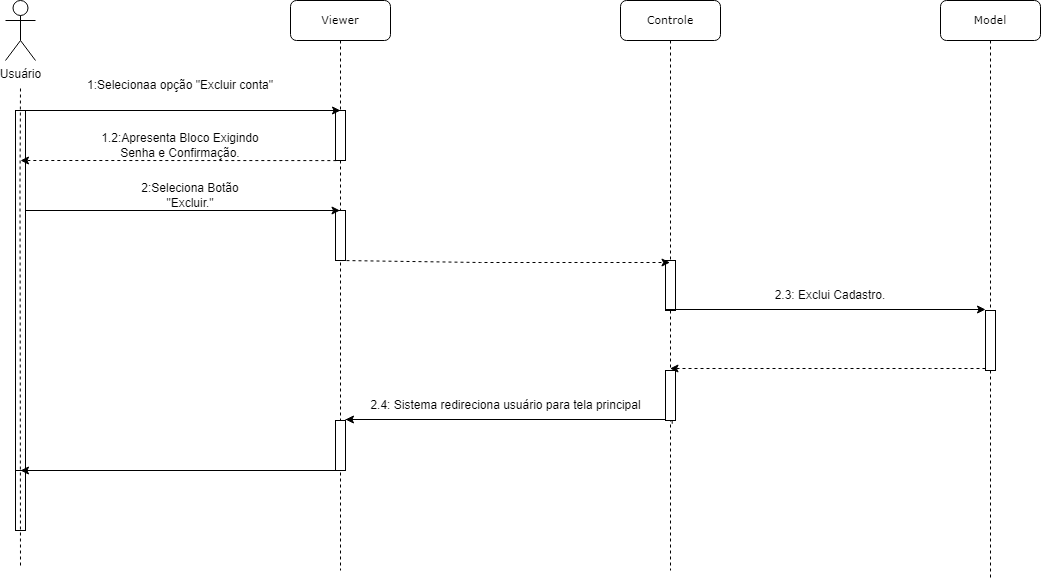

The diagram above was exported from draw.io. Its source (the exported page's mxGraphModel, read from the mxfile embedded in the PNG):
<mxGraphModel dx="1393" dy="797" grid="1" gridSize="10" guides="1" tooltips="1" connect="1" arrows="1" fold="1" page="1" pageScale="1" pageWidth="827" pageHeight="1169" math="0" shadow="0">
  <root>
    <mxCell id="0" />
    <mxCell id="1" parent="0" />
    <mxCell id="_IolC-MySZXQtTC7GwLP-28" value="&lt;font style=&quot;font-size: 11px;&quot;&gt;Viewer&lt;/font&gt;" style="shape=umlLifeline;perimeter=lifelinePerimeter;whiteSpace=wrap;html=1;container=1;collapsible=0;recursiveResize=0;outlineConnect=0;rounded=1;shadow=0;comic=0;labelBackgroundColor=none;strokeWidth=1;fontFamily=Verdana;fontSize=12;align=center;" vertex="1" parent="1">
      <mxGeometry x="430" y="80" width="100" height="570" as="geometry" />
    </mxCell>
    <mxCell id="_IolC-MySZXQtTC7GwLP-29" value="" style="html=1;points=[];perimeter=orthogonalPerimeter;rounded=0;shadow=0;comic=0;labelBackgroundColor=none;strokeWidth=1;fontFamily=Verdana;fontSize=12;align=center;" vertex="1" parent="_IolC-MySZXQtTC7GwLP-28">
      <mxGeometry x="45" y="110" width="10" height="50" as="geometry" />
    </mxCell>
    <mxCell id="_IolC-MySZXQtTC7GwLP-30" value="" style="endArrow=none;html=1;rounded=0;dashed=1;" edge="1" parent="_IolC-MySZXQtTC7GwLP-28" source="_IolC-MySZXQtTC7GwLP-28" target="_IolC-MySZXQtTC7GwLP-29">
      <mxGeometry width="50" height="50" relative="1" as="geometry">
        <mxPoint x="94.5" y="210" as="sourcePoint" />
        <mxPoint x="355" y="210" as="targetPoint" />
        <Array as="points" />
      </mxGeometry>
    </mxCell>
    <mxCell id="_IolC-MySZXQtTC7GwLP-31" value="" style="html=1;points=[];perimeter=orthogonalPerimeter;rounded=0;shadow=0;comic=0;labelBackgroundColor=none;strokeWidth=1;fontFamily=Verdana;fontSize=12;align=center;" vertex="1" parent="_IolC-MySZXQtTC7GwLP-28">
      <mxGeometry x="45" y="420" width="10" height="50" as="geometry" />
    </mxCell>
    <mxCell id="_IolC-MySZXQtTC7GwLP-32" value="" style="html=1;points=[];perimeter=orthogonalPerimeter;rounded=0;shadow=0;comic=0;labelBackgroundColor=none;strokeWidth=1;fontFamily=Verdana;fontSize=12;align=center;" vertex="1" parent="_IolC-MySZXQtTC7GwLP-28">
      <mxGeometry x="45" y="210" width="10" height="50" as="geometry" />
    </mxCell>
    <mxCell id="_IolC-MySZXQtTC7GwLP-33" value="" style="endArrow=classic;html=1;rounded=0;" edge="1" parent="_IolC-MySZXQtTC7GwLP-28" target="_IolC-MySZXQtTC7GwLP-28">
      <mxGeometry width="50" height="50" relative="1" as="geometry">
        <mxPoint x="-270" y="210" as="sourcePoint" />
        <mxPoint x="45" y="210" as="targetPoint" />
      </mxGeometry>
    </mxCell>
    <mxCell id="_IolC-MySZXQtTC7GwLP-34" value="Usuário" style="shape=umlActor;verticalLabelPosition=bottom;verticalAlign=top;html=1;outlineConnect=0;" vertex="1" parent="1">
      <mxGeometry x="145" y="80" width="30" height="60" as="geometry" />
    </mxCell>
    <mxCell id="_IolC-MySZXQtTC7GwLP-35" value="" style="html=1;points=[];perimeter=orthogonalPerimeter;rounded=0;shadow=0;comic=0;labelBackgroundColor=none;strokeWidth=1;fontFamily=Verdana;fontSize=12;align=center;" vertex="1" parent="1">
      <mxGeometry x="155" y="190" width="10" height="420" as="geometry" />
    </mxCell>
    <mxCell id="_IolC-MySZXQtTC7GwLP-36" value="" style="endArrow=none;dashed=1;html=1;rounded=0;" edge="1" parent="1">
      <mxGeometry width="50" height="50" relative="1" as="geometry">
        <mxPoint x="160" y="645" as="sourcePoint" />
        <mxPoint x="160" y="165" as="targetPoint" />
        <Array as="points">
          <mxPoint x="159.5" y="265" />
        </Array>
      </mxGeometry>
    </mxCell>
    <mxCell id="_IolC-MySZXQtTC7GwLP-37" value="&lt;font style=&quot;font-size: 11px;&quot;&gt;Model&lt;/font&gt;" style="shape=umlLifeline;perimeter=lifelinePerimeter;whiteSpace=wrap;html=1;container=0;collapsible=0;recursiveResize=0;outlineConnect=0;rounded=1;shadow=0;comic=0;labelBackgroundColor=none;strokeWidth=1;fontFamily=Verdana;fontSize=12;align=center;" vertex="1" parent="1">
      <mxGeometry x="1080" y="80" width="100" height="580" as="geometry" />
    </mxCell>
    <mxCell id="_IolC-MySZXQtTC7GwLP-38" value="" style="endArrow=classic;html=1;rounded=0;" edge="1" parent="1">
      <mxGeometry width="50" height="50" relative="1" as="geometry">
        <mxPoint x="160" y="190" as="sourcePoint" />
        <mxPoint x="480" y="190" as="targetPoint" />
      </mxGeometry>
    </mxCell>
    <mxCell id="_IolC-MySZXQtTC7GwLP-40" value="&lt;font style=&quot;font-size: 11px;&quot;&gt;Controle&lt;/font&gt;" style="shape=umlLifeline;perimeter=lifelinePerimeter;whiteSpace=wrap;html=1;container=1;collapsible=0;recursiveResize=0;outlineConnect=0;rounded=1;shadow=0;comic=0;labelBackgroundColor=none;strokeWidth=1;fontFamily=Verdana;fontSize=12;align=center;" vertex="1" parent="1">
      <mxGeometry x="760" y="80" width="100" height="570" as="geometry" />
    </mxCell>
    <mxCell id="_IolC-MySZXQtTC7GwLP-41" value="" style="endArrow=none;html=1;rounded=0;dashed=1;" edge="1" parent="_IolC-MySZXQtTC7GwLP-40" source="_IolC-MySZXQtTC7GwLP-40">
      <mxGeometry width="50" height="50" relative="1" as="geometry">
        <mxPoint x="94.5" y="210" as="sourcePoint" />
        <mxPoint x="50" y="160" as="targetPoint" />
        <Array as="points" />
      </mxGeometry>
    </mxCell>
    <mxCell id="_IolC-MySZXQtTC7GwLP-42" value="" style="html=1;points=[];perimeter=orthogonalPerimeter;rounded=0;shadow=0;comic=0;labelBackgroundColor=none;strokeWidth=1;fontFamily=Verdana;fontSize=12;align=center;" vertex="1" parent="_IolC-MySZXQtTC7GwLP-40">
      <mxGeometry x="45" y="260" width="10" height="50" as="geometry" />
    </mxCell>
    <mxCell id="_IolC-MySZXQtTC7GwLP-43" value="" style="endArrow=classic;html=1;rounded=0;exitX=0.083;exitY=1.002;exitDx=0;exitDy=0;exitPerimeter=0;dashed=1;" edge="1" parent="1" source="_IolC-MySZXQtTC7GwLP-29">
      <mxGeometry width="50" height="50" relative="1" as="geometry">
        <mxPoint x="530" y="320" as="sourcePoint" />
        <mxPoint x="160" y="240" as="targetPoint" />
      </mxGeometry>
    </mxCell>
    <mxCell id="_IolC-MySZXQtTC7GwLP-44" value="1.2:Apresenta Bloco Exigindo Senha e Confirmação." style="text;html=1;strokeColor=none;fillColor=none;align=center;verticalAlign=middle;whiteSpace=wrap;rounded=0;" vertex="1" parent="1">
      <mxGeometry x="230" y="210" width="180" height="30" as="geometry" />
    </mxCell>
    <mxCell id="_IolC-MySZXQtTC7GwLP-45" value="&lt;div style=&quot;&quot;&gt;&lt;span style=&quot;background-color: initial;&quot;&gt;2.3:&lt;/span&gt;&lt;span style=&quot;background-color: initial;&quot;&gt;&amp;nbsp;Exclui Cadastro.&lt;/span&gt;&lt;/div&gt;" style="text;html=1;strokeColor=none;fillColor=none;align=center;verticalAlign=middle;whiteSpace=wrap;rounded=0;" vertex="1" parent="1">
      <mxGeometry x="880" y="360" width="180" height="30" as="geometry" />
    </mxCell>
    <mxCell id="_IolC-MySZXQtTC7GwLP-46" value="" style="endArrow=classic;html=1;rounded=0;dashed=1;exitX=0.5;exitY=1;exitDx=0;exitDy=0;exitPerimeter=0;" edge="1" parent="1" source="_IolC-MySZXQtTC7GwLP-32" target="_IolC-MySZXQtTC7GwLP-40">
      <mxGeometry width="50" height="50" relative="1" as="geometry">
        <mxPoint x="825.8299999999999" y="339.6" as="sourcePoint" />
        <mxPoint x="500.00000000000006" y="339.5" as="targetPoint" />
        <Array as="points">
          <mxPoint x="620" y="342" />
        </Array>
      </mxGeometry>
    </mxCell>
    <mxCell id="_IolC-MySZXQtTC7GwLP-47" value="" style="html=1;points=[];perimeter=orthogonalPerimeter;rounded=0;shadow=0;comic=0;labelBackgroundColor=none;strokeWidth=1;fontFamily=Verdana;fontSize=12;align=center;" vertex="1" parent="1">
      <mxGeometry x="1125" y="390" width="10" height="60" as="geometry" />
    </mxCell>
    <mxCell id="_IolC-MySZXQtTC7GwLP-48" value="2:Seleciona Botão&lt;br&gt;&quot;Excluir.&quot;" style="text;html=1;strokeColor=none;fillColor=none;align=center;verticalAlign=middle;whiteSpace=wrap;rounded=0;" vertex="1" parent="1">
      <mxGeometry x="240" y="260" width="180" height="30" as="geometry" />
    </mxCell>
    <mxCell id="_IolC-MySZXQtTC7GwLP-50" value="" style="endArrow=classic;html=1;rounded=0;dashed=1;exitX=0.674;exitY=1.065;exitDx=0;exitDy=0;exitPerimeter=0;startArrow=none;" edge="1" parent="1" source="_IolC-MySZXQtTC7GwLP-51">
      <mxGeometry width="50" height="50" relative="1" as="geometry">
        <mxPoint x="840" y="465" as="sourcePoint" />
        <mxPoint x="810" y="460" as="targetPoint" />
        <Array as="points" />
      </mxGeometry>
    </mxCell>
    <mxCell id="_IolC-MySZXQtTC7GwLP-51" value="" style="html=1;points=[];perimeter=orthogonalPerimeter;rounded=0;shadow=0;comic=0;labelBackgroundColor=none;strokeWidth=1;fontFamily=Verdana;fontSize=12;align=center;" vertex="1" parent="1">
      <mxGeometry x="805" y="450" width="10" height="50" as="geometry" />
    </mxCell>
    <mxCell id="_IolC-MySZXQtTC7GwLP-52" value="" style="endArrow=classic;html=1;rounded=0;dashed=1;" edge="1" parent="1" source="_IolC-MySZXQtTC7GwLP-47" target="_IolC-MySZXQtTC7GwLP-40">
      <mxGeometry width="50" height="50" relative="1" as="geometry">
        <mxPoint x="930" y="490" as="sourcePoint" />
        <mxPoint x="820" y="450" as="targetPoint" />
        <Array as="points">
          <mxPoint x="1070" y="448" />
        </Array>
      </mxGeometry>
    </mxCell>
    <mxCell id="_IolC-MySZXQtTC7GwLP-53" value="" style="endArrow=classic;html=1;rounded=0;" edge="1" parent="1">
      <mxGeometry width="50" height="50" relative="1" as="geometry">
        <mxPoint x="805" y="389" as="sourcePoint" />
        <mxPoint x="1125" y="389" as="targetPoint" />
      </mxGeometry>
    </mxCell>
    <mxCell id="_IolC-MySZXQtTC7GwLP-54" value="" style="endArrow=classic;html=1;rounded=0;" edge="1" parent="1">
      <mxGeometry width="50" height="50" relative="1" as="geometry">
        <mxPoint x="485" y="499" as="sourcePoint" />
        <mxPoint x="485" y="499" as="targetPoint" />
        <Array as="points">
          <mxPoint x="805" y="499" />
        </Array>
      </mxGeometry>
    </mxCell>
    <mxCell id="_IolC-MySZXQtTC7GwLP-55" value="" style="endArrow=classic;html=1;rounded=0;" edge="1" parent="1">
      <mxGeometry width="50" height="50" relative="1" as="geometry">
        <mxPoint x="155" y="550" as="sourcePoint" />
        <mxPoint x="160" y="550" as="targetPoint" />
        <Array as="points">
          <mxPoint x="475" y="550" />
        </Array>
      </mxGeometry>
    </mxCell>
    <mxCell id="Fm_YEjp0kJjPyxOPswZR-1" value="&lt;br&gt;" style="text;html=1;align=center;verticalAlign=middle;resizable=0;points=[];autosize=1;strokeColor=none;fillColor=none;" vertex="1" parent="1">
      <mxGeometry x="315" y="160" width="20" height="30" as="geometry" />
    </mxCell>
    <mxCell id="6AYbtomJuS9loMTO1QM0-1" value="1:Selecionaa opção &quot;Excluir conta&quot;" style="text;html=1;strokeColor=none;fillColor=none;align=center;verticalAlign=middle;whiteSpace=wrap;rounded=0;" vertex="1" parent="1">
      <mxGeometry x="220" y="150" width="200" height="30" as="geometry" />
    </mxCell>
    <mxCell id="6AYbtomJuS9loMTO1QM0-3" value="2.4&lt;span style=&quot;&quot;&gt;: Sistema redireciona usuário para tela principal&lt;/span&gt;" style="text;html=1;align=center;verticalAlign=middle;resizable=0;points=[];autosize=1;strokeColor=none;fillColor=none;" vertex="1" parent="1">
      <mxGeometry x="500" y="470" width="290" height="30" as="geometry" />
    </mxCell>
  </root>
</mxGraphModel>